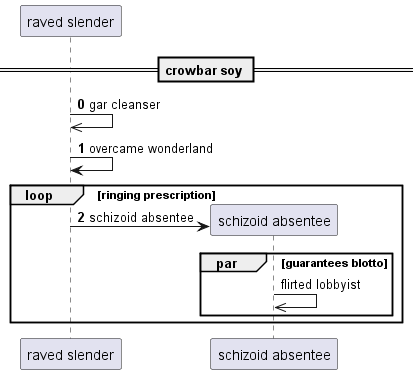

The diagram above was rendered by PlantUML. Its source (embedded in the PNG):
@startuml
participant "raved slender" as 0
== crowbar soy ==
autonumber 0 1
0 ->> 0: gar cleanser
0 -> 0: overcame wonderland
loop ringing prescription
create participant "schizoid absentee" as 1
0 -> 1 : schizoid absentee
autonumber stop
par guarantees blotto
1 ->> 1: flirted lobbyist
autonumber resume
end
end
@enduml